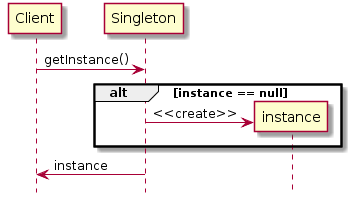

The diagram above was rendered by PlantUML. Its source (embedded in the PNG):
@startuml

hide footbox

participant Client
participant Singleton

Client -> Singleton : getInstance()

alt instance == null
create instance
Singleton -> instance : <<create>>
end

Singleton -> Client : instance
@enduml